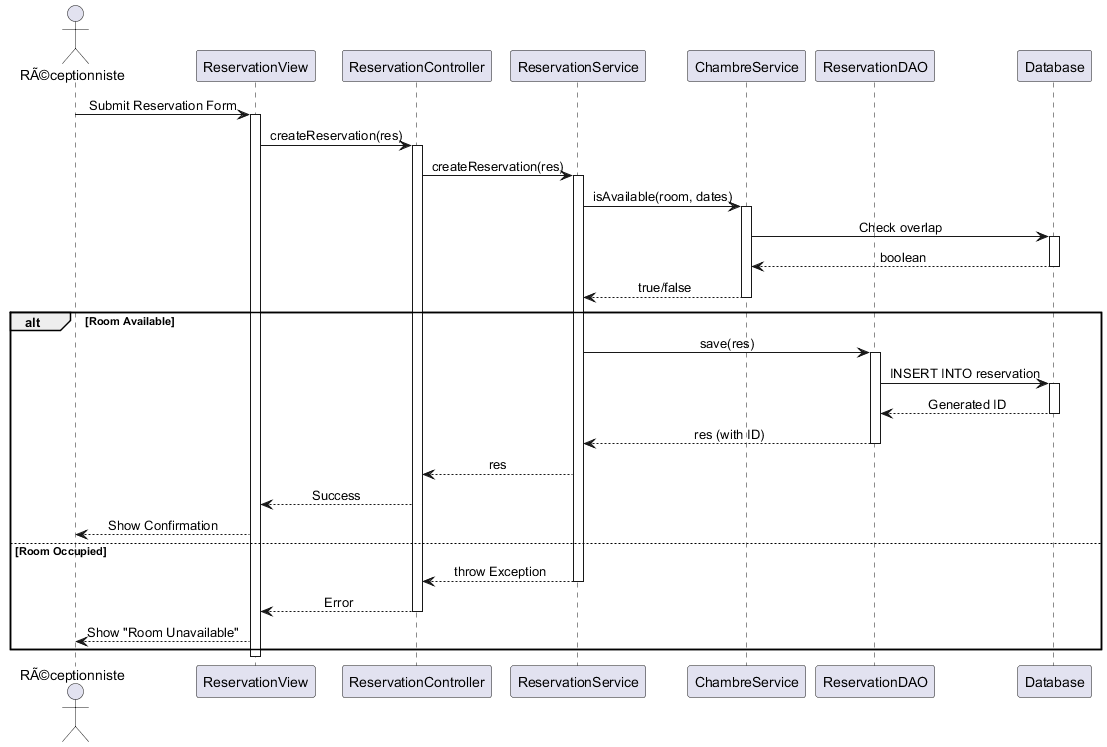

The diagram above was rendered by PlantUML. Its source (embedded in the PNG):
@startuml
skinparam sequenceMessageAlign center

actor "RÃ©ceptionniste" as User
participant "ReservationView" as View
participant "ReservationController" as Ctrl
participant "ReservationService" as Service
participant "ChambreService" as RoomService
participant "ReservationDAO" as DAO
participant "Database" as DB

User -> View : Submit Reservation Form
activate View

View -> Ctrl : createReservation(res)
activate Ctrl

Ctrl -> Service : createReservation(res)
activate Service

' Validation disponibilitÃ©
Service -> RoomService : isAvailable(room, dates)
activate RoomService
RoomService -> DB : Check overlap
activate DB
DB --> RoomService : boolean
deactivate DB
RoomService --> Service : true/false
deactivate RoomService

alt Room Available
    Service -> DAO : save(res)
    activate DAO
    DAO -> DB : INSERT INTO reservation
    activate DB
    DB --> DAO : Generated ID
    deactivate DB
    DAO --> Service : res (with ID)
    deactivate DAO
    
    Service --> Ctrl : res
    Ctrl --> View : Success
    View --> User : Show Confirmation
else Room Occupied
    Service --> Ctrl : throw Exception
    deactivate Service
    Ctrl --> View : Error
    deactivate Ctrl
    View --> User : Show "Room Unavailable"
end

deactivate View
@enduml